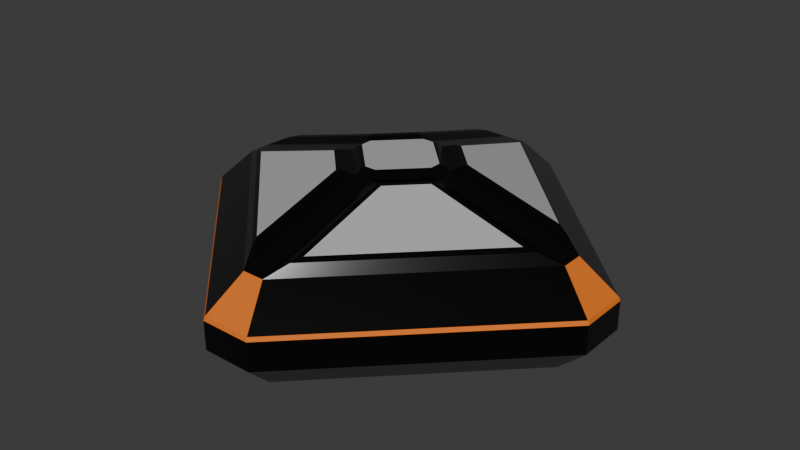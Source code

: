 # Source: ship.blend  (saved by Blender 5.1.30; exported with 4.5.12 LTS)
import bpy
from mathutils import Matrix  # noqa: F401  (used for matrix-valued properties, if any)

bpy.ops.wm.read_factory_settings(use_empty=True)
scene = bpy.context.scene
scene.name = 'Scene'

# ---- collections
col_collection = bpy.data.collections.new('Collection'); scene.collection.children.link(col_collection)

# ---- materials (node trees are filled in below, after node groups)
mat_metal = bpy.data.materials.new('Metal')
mat_metal.alpha_threshold = 0.0
mat_metal.use_backface_culling_lightprobe_volume = False
mat_metal.roughness = 0.5
mat_metal.line_color = (0.0, 0.0, 0.0, 1.0)
mat_glass = bpy.data.materials.new('Glass')
mat_orange = bpy.data.materials.new('Orange')

# ---- material node trees
mat_metal.use_nodes = True; mat_metal.node_tree.nodes.clear()
_N = mat_metal.node_tree.nodes; _L = mat_metal.node_tree.links
n0 = _N.new('ShaderNodeOutputMaterial'); n0.name = 'Material Output'; n0.location = (200, 100)
n1 = _N.new('ShaderNodeBsdfPrincipled'); n1.name = 'Principled BSDF'; n1.location = (-200, 100)
n1.inputs[0].default_value = (0.06161, 0.06161, 0.06161, 1.0)
n1.inputs[1].default_value = 1.0
n1.inputs[2].default_value = 0.1163
_L.new(n1.outputs[0], n0.inputs[0])
n0.is_active_output = True
mat_glass.use_nodes = True; mat_glass.node_tree.nodes.clear()
_N = mat_glass.node_tree.nodes; _L = mat_glass.node_tree.links
n0 = _N.new('ShaderNodeBsdfPrincipled'); n0.name = 'Principled BSDF'; n0.location = (-200, 100)
n0.inputs[0].default_value = (0.5324, 0.5324, 0.5324, 1.0)
n0.inputs[2].default_value = 0.0
n0.inputs[3].default_value = 2.5
n1 = _N.new('ShaderNodeOutputMaterial'); n1.name = 'Material Output'; n1.location = (200, 100)
_L.new(n0.outputs[0], n1.inputs[0])
n1.is_active_output = True
mat_orange.use_nodes = True; mat_orange.node_tree.nodes.clear()
_N = mat_orange.node_tree.nodes; _L = mat_orange.node_tree.links
n0 = _N.new('ShaderNodeBsdfPrincipled'); n0.name = 'Principled BSDF'; n0.location = (-200, 100)
n0.inputs[0].default_value = (0.8, 0.1741, 0.008618, 1.0)
n0.inputs[2].default_value = 0.814
n1 = _N.new('ShaderNodeOutputMaterial'); n1.name = 'Material Output'; n1.location = (200, 100)
_L.new(n0.outputs[0], n1.inputs[0])
n1.is_active_output = True

# ---- world
world_world = bpy.data.worlds.new('World'); scene.world = world_world
world_world.use_nodes = True; world_world.node_tree.nodes.clear()
_N = world_world.node_tree.nodes; _L = world_world.node_tree.links
n0 = _N.new('ShaderNodeOutputWorld'); n0.name = 'World Output'; n0.location = (200, 100)
n1 = _N.new('ShaderNodeBackground'); n1.name = 'Background'; n1.location = (-200, 100)
n1.inputs[0].default_value = (0.05088, 0.05088, 0.05088, 1.0)
_L.new(n1.outputs[0], n0.inputs[0])
n0.is_active_output = True
world_world.color = (0.05088, 0.05088, 0.05088)
world_world.sun_shadow_jitter_overblur = 0.0

# ---- meshes
me_cube = bpy.data.meshes.new('Cube')
me_cube.from_pydata([(0.05004, 0.8432, -0.2266), (0.115, 1.0, -0.06979), (0.8432, 0.05004, -0.2266), (1.0, 0.115, -0.06979), (0.8432, -0.05004, -0.2266), (1.0, -0.115, -0.06979), (0.05004, -0.8432, -0.2266), (0.115, -1.0, -0.06979), (-0.8432, 0.05004, -0.2266), (-1.0, 0.115, -0.06979), (-0.05004, 0.8432, -0.2266), (-0.115, 1.0, -0.06979), (-0.05004, -0.8432, -0.2266), (-0.115, -1.0, -0.06979), (-0.8432, -0.05004, -0.2266), (-1.0, -0.115, -0.06979), (0.05004, 0.8432, 0.2266), (0.8432, 0.05004, 0.2266), (-0.05004, -0.8432, 0.2266), (-0.8432, -0.05004, 0.2266), (0.8432, -0.05004, 0.2266), (0.05004, -0.8432, 0.2266), (-0.8432, 0.05004, 0.2266), (-0.05004, 0.8432, 0.2266), (0.04318, 0.2254, 0.4021), (0.2254, 0.04318, 0.4021), (-0.04318, -0.2254, 0.4021), (-0.2254, -0.04318, 0.4021), (0.2254, -0.04318, 0.4021), (0.04318, -0.2254, 0.4021), (-0.2254, 0.04318, 0.4021), (-0.04318, 0.2254, 0.4021), (0.03303, 0.2009, 0.4243), (0.02642, 0.185, 0.4305), (0.185, 0.02642, 0.4305), (0.2009, 0.03303, 0.4243), (-0.03303, -0.2009, 0.4243), (-0.02642, -0.185, 0.4305), (-0.185, -0.02642, 0.4305), (-0.2009, -0.03303, 0.4243), (0.2009, -0.03303, 0.4243), (0.185, -0.02642, 0.4305), (0.02642, -0.185, 0.4305), (0.03303, -0.2009, 0.4243), (-0.2009, 0.03303, 0.4243), (-0.185, 0.02642, 0.4305), (-0.02642, 0.185, 0.4305), (-0.03303, 0.2009, 0.4243), (0.2493, 0.09502, 0.4158), (0.2592, 0.1192, 0.4142), (0.1192, 0.2592, 0.4142), (0.09502, 0.2493, 0.4158), (0.09502, -0.2493, 0.4158), (0.1192, -0.2592, 0.4142), (0.2592, -0.1192, 0.4142), (0.2493, -0.09502, 0.4158), (-0.09502, 0.2493, 0.4158), (-0.1192, 0.2592, 0.4142), (-0.2592, 0.1192, 0.4142), (-0.2493, 0.09502, 0.4158), (-0.2493, -0.09502, 0.4158), (-0.2592, -0.1192, 0.4142), (-0.1192, -0.2592, 0.4142), (-0.09502, -0.2493, 0.4158), (0.1006, 0.7508, 0.2733), (0.1241, 0.7011, 0.2887), (0.7011, 0.1241, 0.2887), (0.7508, 0.1006, 0.2733), (-0.1006, -0.7508, 0.2733), (-0.1241, -0.7011, 0.2887), (-0.7011, -0.1241, 0.2887), (-0.7508, -0.1006, 0.2733), (0.7508, -0.1006, 0.2733), (0.7011, -0.1241, 0.2887), (0.1241, -0.7011, 0.2887), (0.1006, -0.7508, 0.2733), (-0.7508, 0.1006, 0.2733), (-0.7011, 0.1241, 0.2887), (-0.1241, 0.7011, 0.2887), (-0.1006, 0.7508, 0.2733), (0.9926, 0.1119, 0.07719), (1.0, 0.115, 0.05931), (0.115, 1.0, 0.05931), (0.1119, 0.9926, 0.07719), (0.1119, -0.9926, 0.07719), (0.115, -1.0, 0.05931), (1.0, -0.115, 0.05931), (0.9926, -0.1119, 0.07719), (-0.1119, 0.9926, 0.07719), (-0.115, 1.0, 0.05931), (-1.0, 0.115, 0.05931), (-0.9926, 0.1119, 0.07719), (-0.9926, -0.1119, 0.07719), (-1.0, -0.115, 0.05931), (-0.115, -1.0, 0.05931), (-0.1119, -0.9926, 0.07719)], [], [(2, 0, 1, 3), (14, 12, 13, 15), (6, 4, 5, 7), (10, 8, 9, 11), (0, 10, 11, 1), (4, 2, 3, 5), (15, 9, 8, 14), (7, 13, 12, 6), (8, 10, 0, 2, 4, 6, 12, 14), (31, 24, 16, 23), (25, 28, 20, 17), (27, 30, 22, 19), (29, 26, 18, 21), (33, 34, 35, 32), (37, 38, 39, 36), (41, 42, 43, 40), (45, 46, 47, 44), (46, 33, 32, 47), (34, 41, 40, 35), (38, 45, 44, 39), (42, 37, 36, 43), (32, 35, 25, 24), (34, 33, 46, 45, 38, 37, 42, 41), (47, 32, 24, 31), (35, 40, 28, 25), (36, 39, 27, 26), (43, 36, 26, 29), (39, 44, 30, 27), (40, 43, 29, 28), (44, 47, 31, 30), (65, 66, 67, 64), (69, 70, 71, 68), (73, 74, 75, 72), (77, 78, 79, 76), (51, 48, 49, 50), (63, 60, 61, 62), (55, 52, 53, 54), (59, 56, 57, 58), (64, 51, 50, 65), (48, 67, 66, 49), (68, 63, 62, 69), (60, 71, 70, 61), (72, 55, 54, 73), (52, 75, 74, 53), (76, 59, 58, 77), (56, 79, 78, 57), (48, 51, 24, 25), (50, 49, 66, 65), (67, 48, 25, 17), (51, 64, 16, 24), (52, 55, 28, 29), (54, 53, 74, 73), (75, 52, 29, 21), (55, 72, 20, 28), (56, 59, 30, 31), (58, 57, 78, 77), (79, 56, 31, 23), (59, 76, 22, 30), (60, 63, 26, 27), (62, 61, 70, 69), (71, 60, 27, 19), (63, 68, 18, 26), (64, 67, 17, 16), (68, 71, 19, 18), (72, 75, 21, 20), (76, 79, 23, 22), (81, 82, 83, 80), (93, 94, 95, 92), (85, 86, 87, 84), (89, 90, 91, 88), (82, 89, 88, 83), (86, 81, 80, 87), (90, 93, 92, 91), (94, 85, 84, 95), (17, 20, 87, 80), (16, 17, 80, 83), (3, 81, 86, 5), (81, 3, 1, 82), (23, 16, 83, 88), (11, 89, 82, 1), (95, 84, 21, 18), (20, 21, 84, 87), (7, 85, 94, 13), (85, 7, 5, 86), (22, 23, 88, 91), (89, 11, 9, 90), (91, 92, 19, 22), (15, 93, 90, 9), (18, 19, 92, 95), (13, 94, 93, 15)])
me_cube.polygons.foreach_set('material_index', [0, 0, 0, 0, 0, 0, 0, 0, 0, 0, 0, 0, 0, 0, 0, 0, 0, 0, 0, 0, 0, 0, 1, 0, 0, 0, 0, 0, 0, 0, 0, 0, 0, 0, 0, 0, 0, 0, 0, 0, 0, 0, 0, 0, 0, 0, 0, 1, 0, 0, 0, 1, 0, 0, 0, 1, 0, 0, 0, 1, 0, 0, 0, 0, 0, 0, 2, 2, 2, 2, 2, 2, 2, 2, 2, 0, 0, 0, 2, 0, 2, 0, 0, 0, 0, 0, 2, 0, 0, 0])
_uv = me_cube.uv_layers.new(name='UVMap')
_uv.uv.foreach_set('vector', [0.3617, 0.6172, 0.2977, 0.4799, 0.4221, 0.4262, 0.4615, 0.6106, 0.1469, 0.6313, 0.2674, 0.7524, 0.2356, 0.75, 0.125, 0.6394, 0.2977, 0.7701, 0.3617, 0.6328, 0.4615, 0.6394, 0.4221, 0.8238, 0.2674, 0.4976, 0.1469, 0.6187, 0.125, 0.6106, 0.2356, 0.5, 0.2977, 0.4799, 0.2674, 0.4976, 0.2356, 0.5, 0.4221, 0.4262, 0.3617, 0.6328, 0.3617, 0.6172, 0.4615, 0.6106, 0.4615, 0.6394, 0.125, 0.6394, 0.125, 0.6106, 0.1469, 0.6187, 0.1469, 0.6313, 0.4221, 0.8238, 0.2356, 0.75, 0.2674, 0.7524, 0.2977, 0.7701, 0.1469, 0.6187, 0.2674, 0.4976, 0.2977, 0.4799, 0.3617, 0.6172, 0.3617, 0.6328, 0.2977, 0.7701, 0.2674, 0.7524, 0.1469, 0.6313, 0.7096, 0.5585, 0.7469, 0.5621, 0.7023, 0.4799, 0.7326, 0.4976, 0.6822, 0.6474, 0.6822, 0.6026, 0.6383, 0.6328, 0.6383, 0.6172, 0.7876, 0.6048, 0.7876, 0.6452, 0.8531, 0.6187, 0.8531, 0.6313, 0.7469, 0.6879, 0.7096, 0.6915, 0.7326, 0.7524, 0.7023, 0.7701, 0.734, 0.5746, 0.6924, 0.6308, 0.6885, 0.6366, 0.7385, 0.5698, 0.7243, 0.6769, 0.7756, 0.6202, 0.7802, 0.6149, 0.7191, 0.6824, 0.6924, 0.6192, 0.734, 0.6754, 0.7385, 0.6802, 0.6885, 0.6134, 0.7756, 0.6298, 0.7243, 0.5731, 0.7191, 0.5676, 0.7802, 0.6351, 0.7243, 0.5731, 0.734, 0.5746, 0.7385, 0.5698, 0.7191, 0.5676, 0.6924, 0.6308, 0.6924, 0.6192, 0.6885, 0.6134, 0.6885, 0.6366, 0.7756, 0.6202, 0.7756, 0.6298, 0.7802, 0.6351, 0.7802, 0.6149, 0.734, 0.6754, 0.7243, 0.6769, 0.7191, 0.6824, 0.7385, 0.6802, 0.7385, 0.5698, 0.6885, 0.6366, 0.6822, 0.6474, 0.7469, 0.5621, 0.6924, 0.6308, 0.734, 0.5746, 0.7243, 0.5731, 0.7756, 0.6298, 0.7756, 0.6202, 0.7243, 0.6769, 0.734, 0.6754, 0.6924, 0.6192, 0.7191, 0.5676, 0.7385, 0.5698, 0.7469, 0.5621, 0.7096, 0.5585, 0.6885, 0.6366, 0.6885, 0.6134, 0.6822, 0.6026, 0.6822, 0.6474, 0.7191, 0.6824, 0.7802, 0.6149, 0.7876, 0.6048, 0.7096, 0.6915, 0.7385, 0.6802, 0.7191, 0.6824, 0.7096, 0.6915, 0.7469, 0.6879, 0.7802, 0.6149, 0.7802, 0.6351, 0.7876, 0.6452, 0.7876, 0.6048, 0.6885, 0.6134, 0.7385, 0.6802, 0.7469, 0.6879, 0.6822, 0.6026, 0.7802, 0.6351, 0.7191, 0.5676, 0.7096, 0.5585, 0.7876, 0.6452, 0.7026, 0.5037, 0.6506, 0.6093, 0.6463, 0.6122, 0.7026, 0.4954, 0.74, 0.7328, 0.8331, 0.6384, 0.84, 0.6358, 0.7373, 0.7396, 0.6506, 0.6407, 0.7026, 0.7463, 0.7026, 0.7546, 0.6463, 0.6378, 0.8331, 0.6116, 0.74, 0.5172, 0.7373, 0.5104, 0.84, 0.6142, 0.7344, 0.567, 0.6864, 0.6319, 0.6882, 0.6243, 0.7283, 0.5692, 0.7231, 0.685, 0.7824, 0.6196, 0.78, 0.6268, 0.7298, 0.682, 0.6864, 0.6181, 0.7344, 0.683, 0.7283, 0.6808, 0.6882, 0.6257, 0.7824, 0.6304, 0.7231, 0.565, 0.7298, 0.568, 0.78, 0.6232, 0.7026, 0.4954, 0.7344, 0.567, 0.7283, 0.5692, 0.7026, 0.5037, 0.6864, 0.6319, 0.6463, 0.6122, 0.6506, 0.6093, 0.6882, 0.6243, 0.7373, 0.7396, 0.7231, 0.685, 0.7298, 0.682, 0.74, 0.7328, 0.7824, 0.6196, 0.84, 0.6358, 0.8331, 0.6384, 0.78, 0.6268, 0.6463, 0.6378, 0.6864, 0.6181, 0.6882, 0.6257, 0.6506, 0.6407, 0.7344, 0.683, 0.7026, 0.7546, 0.7026, 0.7463, 0.7283, 0.6808, 0.84, 0.6142, 0.7824, 0.6304, 0.78, 0.6232, 0.8331, 0.6116, 0.7231, 0.565, 0.7373, 0.5104, 0.74, 0.5172, 0.7298, 0.568, 0.6864, 0.6319, 0.7344, 0.567, 0.7469, 0.5621, 0.6822, 0.6474, 0.7283, 0.5692, 0.6882, 0.6243, 0.6506, 0.6093, 0.7026, 0.5037, 0.6463, 0.6122, 0.6864, 0.6319, 0.6822, 0.6474, 0.6383, 0.6172, 0.7344, 0.567, 0.7026, 0.4954, 0.7023, 0.4799, 0.7469, 0.5621, 0.7344, 0.683, 0.6864, 0.6181, 0.6822, 0.6026, 0.7469, 0.6879, 0.6882, 0.6257, 0.7283, 0.6808, 0.7026, 0.7463, 0.6506, 0.6407, 0.7026, 0.7546, 0.7344, 0.683, 0.7469, 0.6879, 0.7023, 0.7701, 0.6864, 0.6181, 0.6463, 0.6378, 0.6383, 0.6328, 0.6822, 0.6026, 0.7231, 0.565, 0.7824, 0.6304, 0.7876, 0.6452, 0.7096, 0.5585, 0.78, 0.6232, 0.7298, 0.568, 0.74, 0.5172, 0.8331, 0.6116, 0.7373, 0.5104, 0.7231, 0.565, 0.7096, 0.5585, 0.7326, 0.4976, 0.7824, 0.6304, 0.84, 0.6142, 0.8531, 0.6187, 0.7876, 0.6452, 0.7824, 0.6196, 0.7231, 0.685, 0.7096, 0.6915, 0.7876, 0.6048, 0.7298, 0.682, 0.78, 0.6268, 0.8331, 0.6384, 0.74, 0.7328, 0.84, 0.6358, 0.7824, 0.6196, 0.7876, 0.6048, 0.8531, 0.6313, 0.7231, 0.685, 0.7373, 0.7396, 0.7326, 0.7524, 0.7096, 0.6915, 0.7026, 0.4954, 0.6463, 0.6122, 0.6383, 0.6172, 0.7023, 0.4799, 0.7373, 0.7396, 0.84, 0.6358, 0.8531, 0.6313, 0.7326, 0.7524, 0.6463, 0.6378, 0.7026, 0.7546, 0.7023, 0.7701, 0.6383, 0.6328, 0.84, 0.6142, 0.7373, 0.5104, 0.7326, 0.4976, 0.8531, 0.6187, 0.5327, 0.6106, 0.5662, 0.4262, 0.5821, 0.4279, 0.5432, 0.6109, 0.5327, 0.1106, 0.5327, 0.0, 0.5385, 0.0002712, 0.5385, 0.1107, 0.5662, 0.8238, 0.5327, 0.6394, 0.5432, 0.6391, 0.5821, 0.8221, 0.5327, 0.3606, 0.5327, 0.1394, 0.5385, 0.1395, 0.5388, 0.3608, 0.5662, 0.4262, 0.5327, 0.3606, 0.5388, 0.3608, 0.5821, 0.4279, 0.5327, 0.6394, 0.5327, 0.6106, 0.5432, 0.6109, 0.5432, 0.6391, 0.5327, 0.1394, 0.5327, 0.1106, 0.5385, 0.1107, 0.5385, 0.1395, 0.5327, 0.8894, 0.5662, 0.8238, 0.5821, 0.8221, 0.539, 0.8885, 0.6383, 0.6172, 0.6383, 0.6328, 0.5432, 0.6391, 0.5432, 0.6109, 0.7023, 0.4799, 0.6383, 0.6172, 0.5432, 0.6109, 0.5821, 0.4279, 0.4615, 0.6106, 0.5327, 0.6106, 0.5327, 0.6394, 0.4615, 0.6394, 0.5327, 0.6106, 0.4615, 0.6106, 0.4221, 0.4262, 0.5662, 0.4262, 0.7326, 0.4976, 0.7023, 0.4799, 0.5821, 0.4279, 0.7629, 0.4999, 0.4615, 0.3606, 0.5327, 0.3606, 0.5662, 0.4262, 0.4221, 0.4262, 0.7629, 0.7501, 0.5821, 0.8221, 0.7023, 0.7701, 0.7326, 0.7524, 0.6383, 0.6328, 0.7023, 0.7701, 0.5821, 0.8221, 0.5432, 0.6391, 0.4221, 0.8238, 0.5662, 0.8238, 0.5327, 0.8894, 0.4615, 0.8894, 0.5662, 0.8238, 0.4221, 0.8238, 0.4615, 0.6394, 0.5327, 0.6394, 0.8531, 0.6187, 0.7326, 0.4976, 0.7629, 0.4999, 0.874, 0.611, 0.5327, 0.3606, 0.4615, 0.3606, 0.4615, 0.1394, 0.5327, 0.1394, 0.874, 0.611, 0.874, 0.639, 0.8531, 0.6313, 0.8531, 0.6187, 0.4615, 0.1106, 0.5327, 0.1106, 0.5327, 0.1394, 0.4615, 0.1394, 0.7326, 0.7524, 0.8531, 0.6313, 0.874, 0.639, 0.7629, 0.7501, 0.4615, 0.0, 0.5327, 0.0, 0.5327, 0.1106, 0.4615, 0.1106])
me_cube.materials.append(mat_metal)
me_cube.materials.append(mat_glass)
me_cube.materials.append(mat_orange)
me_cube.use_mirror_vertex_groups = False
me_cube.update()

# ---- objects
ob_ship = bpy.data.objects.new('Ship', me_cube)

# ---- transforms, parenting, visibility, modifiers, constraints
ob_ship.location = (0.0, 0.0, 0.0)
ob_ship.lock_rotations_4d = False
ob_ship.empty_display_type = 'ARROWS'
ob_ship.lineart.crease_threshold = 0.0

# ---- collection membership
col_collection.objects.link(ob_ship)

# ---- scene / render settings (as saved in the file)
scene.frame_start = 1; scene.frame_end = 250; scene.frame_set(1)
scene.render.engine = 'BLENDER_EEVEE_NEXT'
scene.render.bake_bias = 0.0
scene.render.bake_samples = 0
scene.cycles.sampling_pattern = 'TABULATED_SOBOL'
scene.eevee.use_volume_custom_range = False
bpy.context.view_layer.update()

# ---- added for rendering (the .blend has no active camera and no usable light): camera, sun
cam_auto = bpy.data.cameras.new('AutoCamera')
cam_auto.lens = 50.0
cam_auto.sensor_width = 36.0
cam_auto.clip_end = 1000.0
ob_auto_camera = bpy.data.objects.new('AutoCamera', cam_auto)
scene.collection.objects.link(ob_auto_camera)
ob_auto_camera.location = (2.68663, -3.22395, 2.25126)
ob_auto_camera.rotation_euler = (1.09748, -7.21219e-08, 0.694738)
scene.camera = ob_auto_camera
light_auto_sun = bpy.data.lights.new('AutoSun', 'SUN')
light_auto_sun.energy = 3.0
light_auto_sun.angle = 0.0523599
ob_auto_sun = bpy.data.objects.new('AutoSun', light_auto_sun)
scene.collection.objects.link(ob_auto_sun)
ob_auto_sun.rotation_euler = (0.872665, 0.174533, 0.523599)
bpy.context.view_layer.update()
